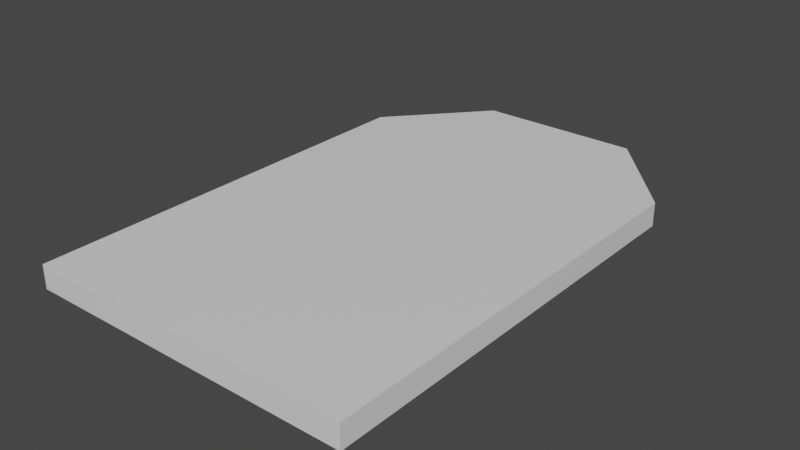 # Source: RoomBase.blend  (saved by Blender 2.90.8; exported with 4.5.12 LTS)
import bpy
from mathutils import Matrix  # noqa: F401  (used for matrix-valued properties, if any)

bpy.ops.wm.read_factory_settings(use_empty=True)
scene = bpy.context.scene
scene.name = 'Scene'

# ---- collections
col_collection = bpy.data.collections.new('Collection'); scene.collection.children.link(col_collection)

# ---- materials (node trees are filled in below, after node groups)
mat_material = bpy.data.materials.new('Material')
mat_material.alpha_threshold = 0.0
mat_material.use_transparent_shadow = False
mat_material.line_color = (0.0, 0.0, 0.0, 1.0)

# ---- material node trees
mat_material.use_nodes = True; mat_material.node_tree.nodes.clear()
_N = mat_material.node_tree.nodes; _L = mat_material.node_tree.links
n0 = _N.new('ShaderNodeOutputMaterial'); n0.name = 'Material Output'; n0.location = (300, 300)
n1 = _N.new('ShaderNodeBsdfPrincipled'); n1.name = 'Principled BSDF'; n1.location = (10, 300)
n1.distribution = 'GGX'
n1.subsurface_method = 'BURLEY'
n1.inputs[2].default_value = 0.4
n1.inputs[3].default_value = 1.45
n1.inputs[27].default_value = (0.0, 0.0, 0.0, 1.0)
n1.inputs[28].default_value = 1.0
_L.new(n1.outputs[0], n0.inputs[0])
n0.is_active_output = True

# ---- world
world_world = bpy.data.worlds.new('World'); scene.world = world_world
world_world.use_nodes = True; world_world.node_tree.nodes.clear()
_N = world_world.node_tree.nodes; _L = world_world.node_tree.links
n0 = _N.new('ShaderNodeOutputWorld'); n0.name = 'World Output'; n0.location = (300, 300)
n1 = _N.new('ShaderNodeBackground'); n1.name = 'Background'; n1.location = (10, 300)
n1.inputs[0].default_value = (0.05088, 0.05088, 0.05088, 1.0)
_L.new(n1.outputs[0], n0.inputs[0])
n0.is_active_output = True
world_world.color = (0.05088, 0.05088, 0.05088)
world_world.use_sun_shadow = False
world_world.sun_shadow_jitter_overblur = 0.0

# ---- meshes
me_cube = bpy.data.meshes.new('Cube')
me_cube.from_pydata([(7.0, 9.0, 0.0), (7.0, 9.0, -1.0), (7.0, -9.0, 0.0), (7.0, -9.0, -1.0), (-7.0, 9.0, 0.0), (-7.0, 9.0, -1.0), (-7.0, -9.0, 0.0), (-7.0, -9.0, -1.0), (3.5, 13.0, 0.0), (3.5, 13.0, -1.0), (-3.5, 13.0, -1.0), (-3.5, 13.0, 0.0)], [], [(8, 11, 4, 6, 2, 0), (2, 6, 7, 3), (7, 6, 4, 5), (10, 9, 1, 3, 7, 5), (1, 0, 2, 3), (9, 8, 0, 1), (5, 4, 11, 10), (10, 11, 8, 9)])
_uv = me_cube.uv_layers.new(name='UVMap')
_uv.uv.foreach_set('vector', [0.6875, 0.5, 0.8125, 0.5, 0.875, 0.5, 0.875, 0.75, 0.625, 0.75, 0.625, 0.5, 0.625, 0.75, 0.625, 1.0, 0.375, 1.0, 0.375, 0.75, 0.375, 0.0, 0.625, 0.0, 0.625, 0.25, 0.375, 0.25, 0.1875, 0.5, 0.3125, 0.5, 0.375, 0.5, 0.375, 0.75, 0.125, 0.75, 0.125, 0.5, 0.375, 0.5, 0.625, 0.5, 0.625, 0.75, 0.375, 0.75, 0.375, 0.4375, 0.625, 0.4375, 0.625, 0.5, 0.375, 0.5, 0.375, 0.25, 0.625, 0.25, 0.625, 0.3125, 0.375, 0.3125, 0.375, 0.3125, 0.625, 0.3125, 0.625, 0.4375, 0.375, 0.4375])
me_cube.materials.append(mat_material)
me_cube.use_remesh_preserve_volume = False
me_cube.use_remesh_preserve_attributes = False
me_cube.use_mirror_vertex_groups = False
me_cube.update()

# ---- objects
ob_cube = bpy.data.objects.new('Cube', me_cube)

# ---- transforms, parenting, visibility, modifiers, constraints
ob_cube.location = (0.0, 0.0, 0.0)
ob_cube.lock_rotations_4d = False
ob_cube.empty_display_type = 'ARROWS'
ob_cube.lineart.crease_threshold = 0.0

# ---- collection membership
col_collection.objects.link(ob_cube)

# ---- scene / render settings (as saved in the file)
scene.frame_start = 1; scene.frame_end = 250; scene.frame_set(1)
scene.render.engine = 'BLENDER_EEVEE_NEXT'
scene.cycles.use_denoising = False
scene.cycles.samples = 128
scene.cycles.sampling_pattern = 'TABULATED_SOBOL'
scene.cycles.use_adaptive_sampling = False
scene.cycles.use_light_tree = False
scene.view_settings.view_transform = 'Filmic'
bpy.context.view_layer.update()

# ---- added for rendering (the .blend has no active camera and no usable light): camera, sun
cam_auto = bpy.data.cameras.new('AutoCamera')
cam_auto.lens = 50.0
cam_auto.sensor_width = 36.0
cam_auto.clip_end = 1000.0
ob_auto_camera = bpy.data.objects.new('AutoCamera', cam_auto)
scene.collection.objects.link(ob_auto_camera)
ob_auto_camera.location = (24.1446, -26.9736, 18.8157)
ob_auto_camera.rotation_euler = (1.09748, -7.21219e-08, 0.694738)
scene.camera = ob_auto_camera
light_auto_sun = bpy.data.lights.new('AutoSun', 'SUN')
light_auto_sun.energy = 3.0
light_auto_sun.angle = 0.0523599
ob_auto_sun = bpy.data.objects.new('AutoSun', light_auto_sun)
scene.collection.objects.link(ob_auto_sun)
ob_auto_sun.rotation_euler = (0.872665, 0.174533, 0.523599)
bpy.context.view_layer.update()
